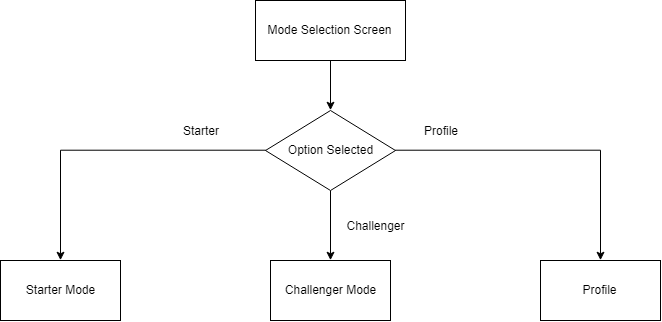

The diagram above was exported from draw.io. Its source (the exported page's mxGraphModel, read from the mxfile embedded in the PNG):
<mxGraphModel dx="1240" dy="746" grid="1" gridSize="10" guides="1" tooltips="1" connect="1" arrows="1" fold="1" page="1" pageScale="1" pageWidth="700" pageHeight="800" math="0" shadow="0">
  <root>
    <mxCell id="0" />
    <mxCell id="1" parent="0" />
    <mxCell id="eTxzOdQApAK_CY1ZhkmA-5" style="edgeStyle=orthogonalEdgeStyle;rounded=0;orthogonalLoop=1;jettySize=auto;html=1;exitX=0.5;exitY=1;exitDx=0;exitDy=0;entryX=0.5;entryY=0;entryDx=0;entryDy=0;" edge="1" parent="1" source="eTxzOdQApAK_CY1ZhkmA-2" target="eTxzOdQApAK_CY1ZhkmA-4">
      <mxGeometry relative="1" as="geometry" />
    </mxCell>
    <mxCell id="eTxzOdQApAK_CY1ZhkmA-2" value="Mode Selection Screen" style="rounded=0;whiteSpace=wrap;html=1;" vertex="1" parent="1">
      <mxGeometry x="275" y="160" width="150" height="60" as="geometry" />
    </mxCell>
    <mxCell id="eTxzOdQApAK_CY1ZhkmA-9" style="edgeStyle=orthogonalEdgeStyle;rounded=0;orthogonalLoop=1;jettySize=auto;html=1;entryX=0.5;entryY=0;entryDx=0;entryDy=0;" edge="1" parent="1" source="eTxzOdQApAK_CY1ZhkmA-4" target="eTxzOdQApAK_CY1ZhkmA-7">
      <mxGeometry relative="1" as="geometry" />
    </mxCell>
    <mxCell id="eTxzOdQApAK_CY1ZhkmA-10" style="edgeStyle=orthogonalEdgeStyle;rounded=0;orthogonalLoop=1;jettySize=auto;html=1;entryX=0.5;entryY=0;entryDx=0;entryDy=0;" edge="1" parent="1" source="eTxzOdQApAK_CY1ZhkmA-4" target="eTxzOdQApAK_CY1ZhkmA-8">
      <mxGeometry relative="1" as="geometry" />
    </mxCell>
    <mxCell id="eTxzOdQApAK_CY1ZhkmA-11" style="edgeStyle=orthogonalEdgeStyle;rounded=0;orthogonalLoop=1;jettySize=auto;html=1;entryX=0.5;entryY=0;entryDx=0;entryDy=0;" edge="1" parent="1" source="eTxzOdQApAK_CY1ZhkmA-4" target="eTxzOdQApAK_CY1ZhkmA-6">
      <mxGeometry relative="1" as="geometry" />
    </mxCell>
    <mxCell id="eTxzOdQApAK_CY1ZhkmA-4" value="Option Selected" style="rhombus;whiteSpace=wrap;html=1;" vertex="1" parent="1">
      <mxGeometry x="285" y="270" width="130" height="80" as="geometry" />
    </mxCell>
    <mxCell id="eTxzOdQApAK_CY1ZhkmA-6" value="Starter Mode" style="rounded=0;whiteSpace=wrap;html=1;" vertex="1" parent="1">
      <mxGeometry x="20" y="420" width="120" height="60" as="geometry" />
    </mxCell>
    <mxCell id="eTxzOdQApAK_CY1ZhkmA-7" value="Challenger Mode" style="rounded=0;whiteSpace=wrap;html=1;" vertex="1" parent="1">
      <mxGeometry x="290" y="420" width="120" height="60" as="geometry" />
    </mxCell>
    <mxCell id="eTxzOdQApAK_CY1ZhkmA-8" value="Profile" style="rounded=0;whiteSpace=wrap;html=1;" vertex="1" parent="1">
      <mxGeometry x="560" y="420" width="120" height="60" as="geometry" />
    </mxCell>
    <mxCell id="eTxzOdQApAK_CY1ZhkmA-12" value="Starter" style="text;html=1;strokeColor=none;fillColor=none;align=center;verticalAlign=middle;whiteSpace=wrap;rounded=0;" vertex="1" parent="1">
      <mxGeometry x="200" y="280" width="40" height="20" as="geometry" />
    </mxCell>
    <mxCell id="eTxzOdQApAK_CY1ZhkmA-13" value="Challenger" style="text;html=1;strokeColor=none;fillColor=none;align=center;verticalAlign=middle;whiteSpace=wrap;rounded=0;" vertex="1" parent="1">
      <mxGeometry x="375" y="375" width="40" height="20" as="geometry" />
    </mxCell>
    <mxCell id="eTxzOdQApAK_CY1ZhkmA-14" value="Profile" style="text;html=1;strokeColor=none;fillColor=none;align=center;verticalAlign=middle;whiteSpace=wrap;rounded=0;" vertex="1" parent="1">
      <mxGeometry x="440" y="280" width="40" height="20" as="geometry" />
    </mxCell>
  </root>
</mxGraphModel>